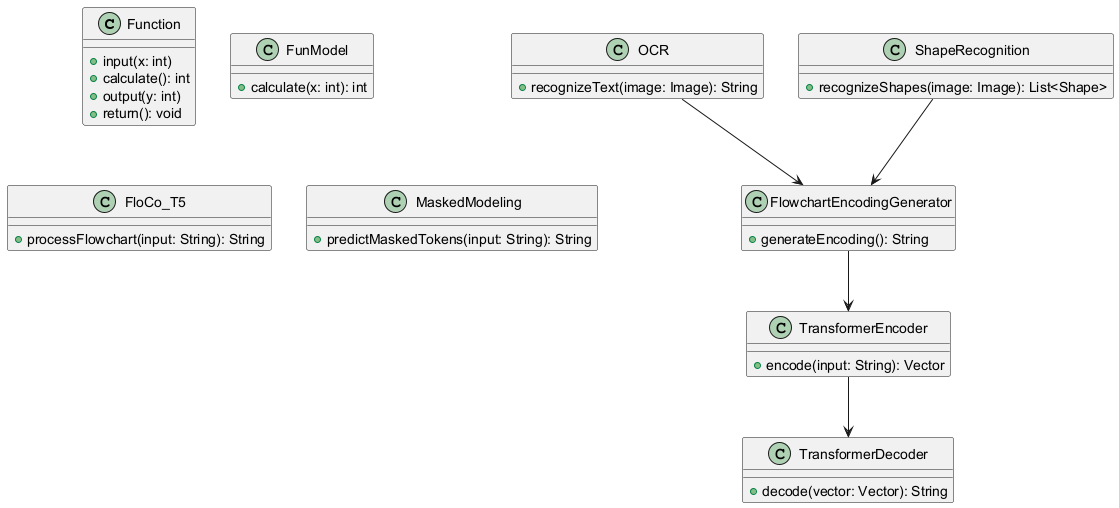

The diagram above was rendered by PlantUML. Its source (embedded in the PNG):
@startuml
class Function {
  +input(x: int)
  +calculate(): int
  +output(y: int)
  +return(): void
}

class FlowchartEncodingGenerator {
  +generateEncoding(): String
}

class TransformerEncoder {
  +encode(input: String): Vector
}

class TransformerDecoder {
  +decode(vector: Vector): String
}

class OCR {
  +recognizeText(image: Image): String
}

class ShapeRecognition {
  +recognizeShapes(image: Image): List<Shape>
}

class FunModel {
  +calculate(x: int): int
}

class FloCo_T5 {
  +processFlowchart(input: String): String
}

class MaskedModeling {
  +predictMaskedTokens(input: String): String
}

OCR --> FlowchartEncodingGenerator
ShapeRecognition --> FlowchartEncodingGenerator
FlowchartEncodingGenerator --> TransformerEncoder
TransformerEncoder --> TransformerDecoder
@enduml